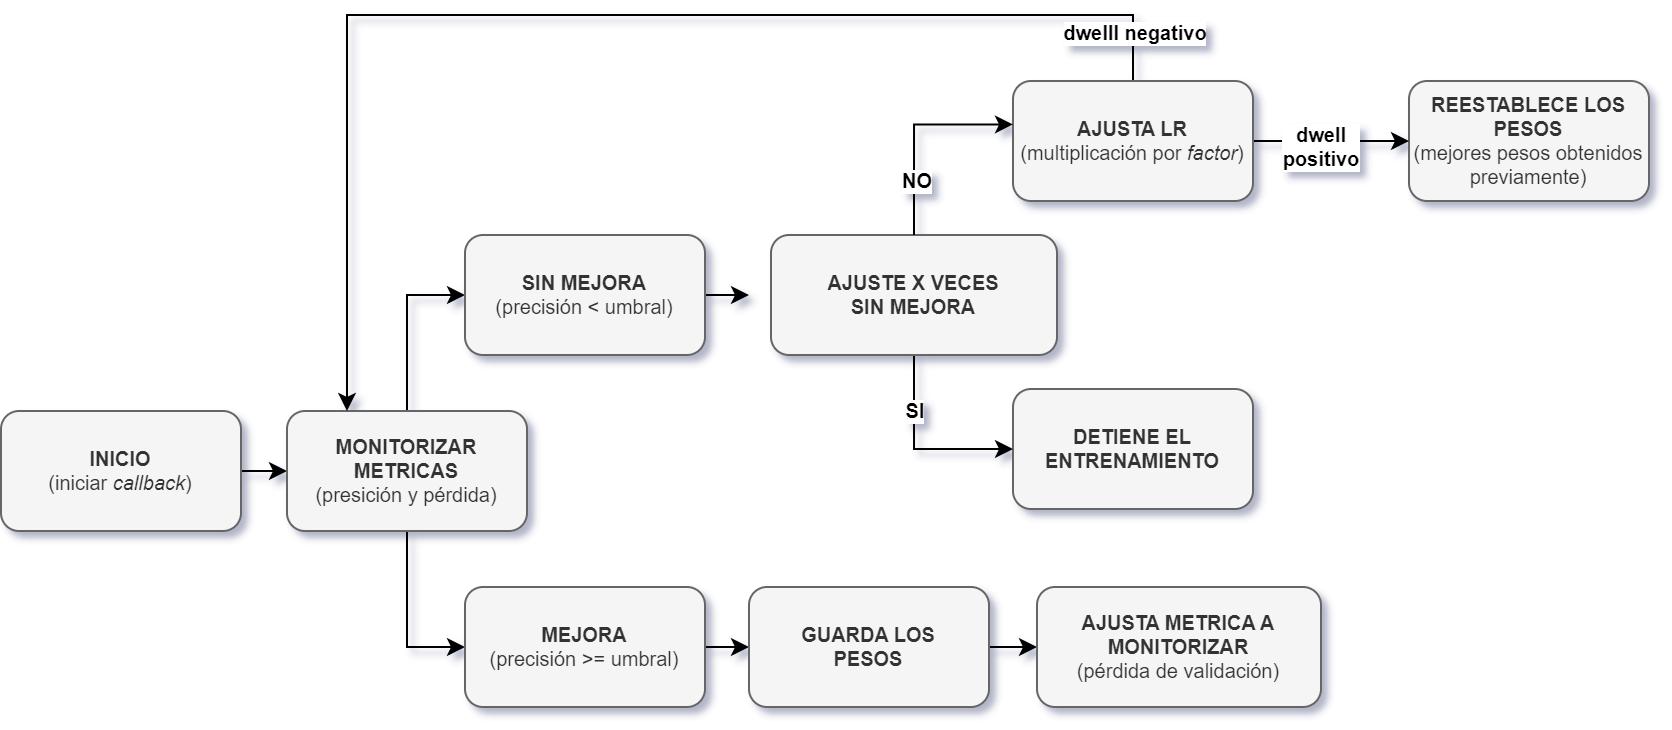

The diagram above was exported from draw.io. Its source (the exported page's mxGraphModel, read from the mxfile embedded in the PNG):
<mxGraphModel dx="901" dy="1723" grid="1" gridSize="11" guides="1" tooltips="1" connect="1" arrows="1" fold="1" page="1" pageScale="1" pageWidth="827" pageHeight="1169" math="0" shadow="1">
  <root>
    <mxCell id="WIyWlLk6GJQsqaUBKTNV-0" />
    <mxCell id="WIyWlLk6GJQsqaUBKTNV-1" parent="WIyWlLk6GJQsqaUBKTNV-0" />
    <mxCell id="nYpwADqmMH4BmmzJkG4G-58" value="" style="edgeStyle=orthogonalEdgeStyle;rounded=0;orthogonalLoop=1;jettySize=auto;html=1;fontSize=10;" edge="1" parent="WIyWlLk6GJQsqaUBKTNV-1" source="nYpwADqmMH4BmmzJkG4G-22" target="nYpwADqmMH4BmmzJkG4G-23">
      <mxGeometry relative="1" as="geometry" />
    </mxCell>
    <mxCell id="nYpwADqmMH4BmmzJkG4G-22" value="INICIO&lt;br style=&quot;font-size: 10px;&quot;&gt;&lt;span style=&quot;font-weight: normal; font-size: 10px;&quot;&gt;(iniciar &lt;i style=&quot;font-size: 10px;&quot;&gt;callback&lt;/i&gt;)&lt;/span&gt;" style="rounded=1;whiteSpace=wrap;html=1;fillColor=#f5f5f5;fontColor=#333333;strokeColor=#666666;fontStyle=1;fontSize=10;" vertex="1" parent="WIyWlLk6GJQsqaUBKTNV-1">
      <mxGeometry x="22" y="132" width="120" height="60" as="geometry" />
    </mxCell>
    <mxCell id="nYpwADqmMH4BmmzJkG4G-56" style="edgeStyle=orthogonalEdgeStyle;rounded=0;orthogonalLoop=1;jettySize=auto;html=1;entryX=0;entryY=0.5;entryDx=0;entryDy=0;fontSize=10;" edge="1" parent="WIyWlLk6GJQsqaUBKTNV-1" source="nYpwADqmMH4BmmzJkG4G-23" target="nYpwADqmMH4BmmzJkG4G-26">
      <mxGeometry relative="1" as="geometry" />
    </mxCell>
    <mxCell id="nYpwADqmMH4BmmzJkG4G-57" style="edgeStyle=orthogonalEdgeStyle;rounded=0;orthogonalLoop=1;jettySize=auto;html=1;entryX=0;entryY=0.5;entryDx=0;entryDy=0;fontSize=10;" edge="1" parent="WIyWlLk6GJQsqaUBKTNV-1" source="nYpwADqmMH4BmmzJkG4G-23" target="nYpwADqmMH4BmmzJkG4G-24">
      <mxGeometry relative="1" as="geometry" />
    </mxCell>
    <mxCell id="nYpwADqmMH4BmmzJkG4G-23" value="MONITORIZAR&lt;br style=&quot;font-size: 10px;&quot;&gt;METRICAS&lt;br style=&quot;font-size: 10px;&quot;&gt;&lt;span style=&quot;font-weight: normal; font-size: 10px;&quot;&gt;&lt;font style=&quot;font-size: 10px;&quot;&gt;(presición y pérdida)&lt;/font&gt;&lt;/span&gt;" style="rounded=1;whiteSpace=wrap;html=1;fillColor=#f5f5f5;fontColor=#333333;strokeColor=#666666;fontStyle=1;fontSize=10;" vertex="1" parent="WIyWlLk6GJQsqaUBKTNV-1">
      <mxGeometry x="165" y="132" width="120" height="60" as="geometry" />
    </mxCell>
    <mxCell id="nYpwADqmMH4BmmzJkG4G-33" value="" style="edgeStyle=orthogonalEdgeStyle;rounded=0;orthogonalLoop=1;jettySize=auto;html=1;fontSize=10;" edge="1" parent="WIyWlLk6GJQsqaUBKTNV-1" source="nYpwADqmMH4BmmzJkG4G-24" target="nYpwADqmMH4BmmzJkG4G-25">
      <mxGeometry relative="1" as="geometry" />
    </mxCell>
    <mxCell id="nYpwADqmMH4BmmzJkG4G-24" value="MEJORA&lt;br style=&quot;font-size: 10px;&quot;&gt;&lt;span style=&quot;font-weight: normal; font-size: 10px;&quot;&gt;&lt;font style=&quot;font-size: 10px;&quot;&gt;(precisión &amp;gt;= umbral)&lt;/font&gt;&lt;/span&gt;" style="rounded=1;whiteSpace=wrap;html=1;fillColor=#f5f5f5;fontColor=#333333;strokeColor=#666666;fontStyle=1;fontSize=10;" vertex="1" parent="WIyWlLk6GJQsqaUBKTNV-1">
      <mxGeometry x="254" y="220" width="120" height="60" as="geometry" />
    </mxCell>
    <mxCell id="nYpwADqmMH4BmmzJkG4G-64" value="" style="edgeStyle=orthogonalEdgeStyle;rounded=0;orthogonalLoop=1;jettySize=auto;html=1;fontSize=10;" edge="1" parent="WIyWlLk6GJQsqaUBKTNV-1" source="nYpwADqmMH4BmmzJkG4G-25" target="nYpwADqmMH4BmmzJkG4G-63">
      <mxGeometry relative="1" as="geometry" />
    </mxCell>
    <mxCell id="nYpwADqmMH4BmmzJkG4G-25" value="GUARDA LOS&lt;br style=&quot;font-size: 10px;&quot;&gt;PESOS" style="rounded=1;whiteSpace=wrap;html=1;fillColor=#f5f5f5;fontColor=#333333;strokeColor=#666666;fontStyle=1;fontSize=10;" vertex="1" parent="WIyWlLk6GJQsqaUBKTNV-1">
      <mxGeometry x="396" y="220" width="120" height="60" as="geometry" />
    </mxCell>
    <mxCell id="nYpwADqmMH4BmmzJkG4G-35" value="" style="edgeStyle=orthogonalEdgeStyle;rounded=0;orthogonalLoop=1;jettySize=auto;html=1;fontSize=10;" edge="1" parent="WIyWlLk6GJQsqaUBKTNV-1" source="nYpwADqmMH4BmmzJkG4G-26">
      <mxGeometry relative="1" as="geometry">
        <mxPoint x="396" y="74.0344827586207" as="targetPoint" />
      </mxGeometry>
    </mxCell>
    <mxCell id="nYpwADqmMH4BmmzJkG4G-26" value="SIN MEJORA&lt;br style=&quot;font-size: 10px;&quot;&gt;&lt;span style=&quot;font-weight: normal; font-size: 10px;&quot;&gt;&lt;font style=&quot;font-size: 10px;&quot;&gt;(precisión &amp;lt; umbral)&lt;/font&gt;&lt;/span&gt;" style="rounded=1;whiteSpace=wrap;html=1;fillColor=#f5f5f5;fontColor=#333333;strokeColor=#666666;fontStyle=1;fontSize=10;" vertex="1" parent="WIyWlLk6GJQsqaUBKTNV-1">
      <mxGeometry x="254" y="44" width="120" height="60" as="geometry" />
    </mxCell>
    <mxCell id="nYpwADqmMH4BmmzJkG4G-29" value="REESTABLECE LOS PESOS&lt;br&gt;&lt;span style=&quot;font-weight: normal;&quot;&gt;(mejores pesos obtenidos previamente)&lt;/span&gt;" style="rounded=1;whiteSpace=wrap;html=1;fillColor=#f5f5f5;fontColor=#333333;strokeColor=#666666;fontStyle=1;fontSize=10;" vertex="1" parent="WIyWlLk6GJQsqaUBKTNV-1">
      <mxGeometry x="726" y="-33" width="120" height="60" as="geometry" />
    </mxCell>
    <mxCell id="nYpwADqmMH4BmmzJkG4G-30" value="DETIENE EL&lt;br style=&quot;font-size: 10px;&quot;&gt;ENTRENAMIENTO" style="rounded=1;whiteSpace=wrap;html=1;fillColor=#f5f5f5;fontColor=#333333;strokeColor=#666666;fontStyle=1;fontSize=10;" vertex="1" parent="WIyWlLk6GJQsqaUBKTNV-1">
      <mxGeometry x="528" y="121" width="120" height="60" as="geometry" />
    </mxCell>
    <mxCell id="nYpwADqmMH4BmmzJkG4G-60" style="edgeStyle=orthogonalEdgeStyle;rounded=0;orthogonalLoop=1;jettySize=auto;html=1;exitX=0.5;exitY=1;exitDx=0;exitDy=0;entryX=0;entryY=0.5;entryDx=0;entryDy=0;fontSize=10;" edge="1" parent="WIyWlLk6GJQsqaUBKTNV-1" source="nYpwADqmMH4BmmzJkG4G-46" target="nYpwADqmMH4BmmzJkG4G-30">
      <mxGeometry relative="1" as="geometry" />
    </mxCell>
    <mxCell id="nYpwADqmMH4BmmzJkG4G-62" value="SI" style="edgeLabel;html=1;align=center;verticalAlign=middle;resizable=0;points=[];fontSize=10;fontStyle=1" vertex="1" connectable="0" parent="nYpwADqmMH4BmmzJkG4G-60">
      <mxGeometry x="0.1244" y="-3" relative="1" as="geometry">
        <mxPoint x="-7" y="-22" as="offset" />
      </mxGeometry>
    </mxCell>
    <mxCell id="nYpwADqmMH4BmmzJkG4G-46" value="AJUSTE X VECES&lt;br style=&quot;font-size: 10px;&quot;&gt;SIN MEJORA" style="rounded=1;whiteSpace=wrap;html=1;fillColor=#f5f5f5;fontColor=#333333;strokeColor=#666666;fontStyle=1;fontSize=10;" vertex="1" parent="WIyWlLk6GJQsqaUBKTNV-1">
      <mxGeometry x="407" y="44" width="143" height="60" as="geometry" />
    </mxCell>
    <mxCell id="nYpwADqmMH4BmmzJkG4G-63" value="AJUSTA METRICA A MONITORIZAR&lt;br style=&quot;font-size: 10px;&quot;&gt;&lt;span style=&quot;font-weight: normal; font-size: 10px;&quot;&gt;&lt;font style=&quot;font-size: 10px;&quot;&gt;(pérdida de validación)&lt;/font&gt;&lt;/span&gt;" style="whiteSpace=wrap;html=1;fillColor=#f5f5f5;strokeColor=#666666;fontColor=#333333;rounded=1;fontStyle=1;fontSize=10;" vertex="1" parent="WIyWlLk6GJQsqaUBKTNV-1">
      <mxGeometry x="540" y="220" width="142" height="60" as="geometry" />
    </mxCell>
    <mxCell id="nYpwADqmMH4BmmzJkG4G-66" value="" style="edgeStyle=orthogonalEdgeStyle;rounded=0;orthogonalLoop=1;jettySize=auto;html=1;fontSize=10;" edge="1" parent="WIyWlLk6GJQsqaUBKTNV-1" source="nYpwADqmMH4BmmzJkG4G-65" target="nYpwADqmMH4BmmzJkG4G-29">
      <mxGeometry relative="1" as="geometry" />
    </mxCell>
    <mxCell id="nYpwADqmMH4BmmzJkG4G-71" value="dwell&lt;br style=&quot;font-size: 10px;&quot;&gt;positivo" style="edgeLabel;html=1;align=center;verticalAlign=middle;resizable=0;points=[];fontSize=10;fontStyle=1" vertex="1" connectable="0" parent="nYpwADqmMH4BmmzJkG4G-66">
      <mxGeometry x="-0.1344" y="-3" relative="1" as="geometry">
        <mxPoint as="offset" />
      </mxGeometry>
    </mxCell>
    <mxCell id="nYpwADqmMH4BmmzJkG4G-69" style="edgeStyle=orthogonalEdgeStyle;rounded=0;orthogonalLoop=1;jettySize=auto;html=1;exitX=0.5;exitY=0;exitDx=0;exitDy=0;entryX=0.25;entryY=0;entryDx=0;entryDy=0;fontSize=10;" edge="1" parent="WIyWlLk6GJQsqaUBKTNV-1" source="nYpwADqmMH4BmmzJkG4G-65" target="nYpwADqmMH4BmmzJkG4G-23">
      <mxGeometry relative="1" as="geometry">
        <Array as="points">
          <mxPoint x="588" y="-66" />
          <mxPoint x="195" y="-66" />
        </Array>
      </mxGeometry>
    </mxCell>
    <mxCell id="nYpwADqmMH4BmmzJkG4G-70" value="dwelll negativo" style="edgeLabel;html=1;align=center;verticalAlign=middle;resizable=0;points=[];fontSize=10;fontStyle=1" vertex="1" connectable="0" parent="nYpwADqmMH4BmmzJkG4G-69">
      <mxGeometry x="-0.9215" y="-1" relative="1" as="geometry">
        <mxPoint as="offset" />
      </mxGeometry>
    </mxCell>
    <mxCell id="nYpwADqmMH4BmmzJkG4G-65" value="AJUSTA LR&lt;br style=&quot;font-size: 10px;&quot;&gt;&lt;font style=&quot;font-size: 10px;&quot;&gt;&lt;span style=&quot;font-weight: normal; font-size: 10px;&quot;&gt;(multiplicación por &lt;i style=&quot;font-size: 10px;&quot;&gt;factor&lt;/i&gt;)&lt;/span&gt;&lt;/font&gt;" style="rounded=1;whiteSpace=wrap;html=1;fillColor=#f5f5f5;fontColor=#333333;strokeColor=#666666;fontStyle=1;fontSize=10;" vertex="1" parent="WIyWlLk6GJQsqaUBKTNV-1">
      <mxGeometry x="528" y="-33" width="120" height="60" as="geometry" />
    </mxCell>
    <mxCell id="nYpwADqmMH4BmmzJkG4G-67" style="edgeStyle=orthogonalEdgeStyle;rounded=0;orthogonalLoop=1;jettySize=auto;html=1;exitX=0.5;exitY=0;exitDx=0;exitDy=0;entryX=0;entryY=0.362;entryDx=0;entryDy=0;entryPerimeter=0;fontSize=10;" edge="1" parent="WIyWlLk6GJQsqaUBKTNV-1" source="nYpwADqmMH4BmmzJkG4G-46" target="nYpwADqmMH4BmmzJkG4G-65">
      <mxGeometry relative="1" as="geometry" />
    </mxCell>
    <mxCell id="nYpwADqmMH4BmmzJkG4G-68" value="NO" style="edgeLabel;html=1;align=center;verticalAlign=middle;resizable=0;points=[];fontSize=10;fontStyle=1" vertex="1" connectable="0" parent="nYpwADqmMH4BmmzJkG4G-67">
      <mxGeometry x="-0.4714" y="-1" relative="1" as="geometry">
        <mxPoint as="offset" />
      </mxGeometry>
    </mxCell>
  </root>
</mxGraphModel>